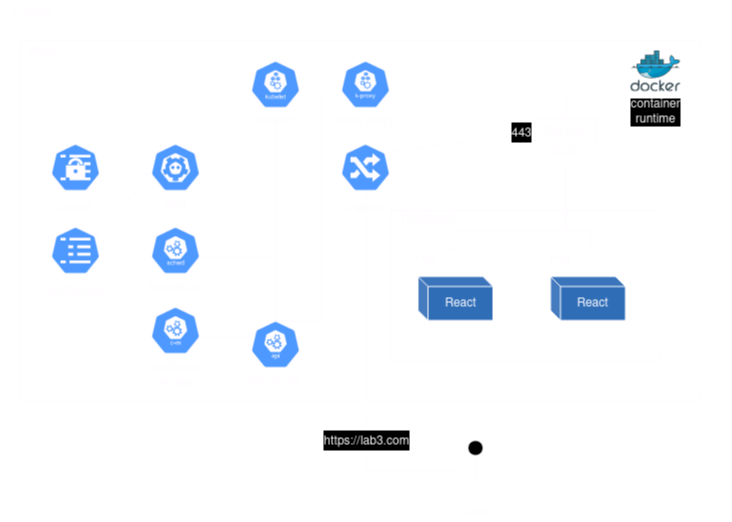

The diagram above was exported from draw.io. Its source (the exported page's mxGraphModel, read from the mxfile embedded in the PNG):
<mxGraphModel dx="952" dy="686" grid="1" gridSize="10" guides="1" tooltips="1" connect="1" arrows="1" fold="1" page="1" pageScale="1" pageWidth="850" pageHeight="1100" background="none" math="0" shadow="0">
  <root>
    <mxCell id="0" />
    <mxCell id="1" parent="0" />
    <mxCell id="nVJ1xatCBB1Ekzz1yQBR-30" value="Node" style="rounded=0;whiteSpace=wrap;html=1;fillColor=none;container=0;metaEdit=0;movableLabel=0;noLabel=0;" vertex="1" parent="1">
      <mxGeometry x="40" y="150" width="680" height="360" as="geometry">
        <mxPoint x="-318" y="-169" as="offset" />
      </mxGeometry>
    </mxCell>
    <mxCell id="nVJ1xatCBB1Ekzz1yQBR-31" value="&lt;div&gt;Cluster&lt;/div&gt;" style="rounded=0;whiteSpace=wrap;html=1;fillColor=none;dashed=1;comic=0;movableLabel=0;movable=1;resizable=1;rotatable=1;deletable=1;editable=1;locked=0;connectable=1;" vertex="1" parent="1">
      <mxGeometry x="20" y="110" width="730" height="410" as="geometry">
        <mxPoint x="-333" y="-194" as="offset" />
      </mxGeometry>
    </mxCell>
    <mxCell id="nVJ1xatCBB1Ekzz1yQBR-29" value="Replicaset" style="rounded=0;whiteSpace=wrap;html=1;fillColor=none;movableLabel=1;" vertex="1" parent="1">
      <mxGeometry x="410" y="320" width="270" height="150" as="geometry">
        <mxPoint x="-96" y="-66" as="offset" />
      </mxGeometry>
    </mxCell>
    <mxCell id="nVJ1xatCBB1Ekzz1yQBR-33" value="User" style="shape=umlActor;verticalLabelPosition=bottom;verticalAlign=top;html=1;outlineConnect=0;" vertex="1" parent="1">
      <mxGeometry x="480" y="550" width="30" height="60" as="geometry" />
    </mxCell>
    <mxCell id="nVJ1xatCBB1Ekzz1yQBR-34" value="Pod" style="rounded=1;whiteSpace=wrap;html=1;arcSize=12;movableLabel=1;fillColor=none;dashed=1;" vertex="1" parent="1">
      <mxGeometry x="425" y="360" width="100" height="90" as="geometry">
        <mxPoint x="-30" y="-36" as="offset" />
      </mxGeometry>
    </mxCell>
    <mxCell id="nVJ1xatCBB1Ekzz1yQBR-35" value="React" style="shape=cube;whiteSpace=wrap;html=1;boundedLbl=1;backgroundOutline=1;darkOpacity=0.05;darkOpacity2=0.1;size=10;movableLabel=1;fillColor=#62a0ea;strokeColor=#000000;" vertex="1" parent="1">
      <mxGeometry x="437.5" y="386" width="75" height="44" as="geometry" />
    </mxCell>
    <mxCell id="nVJ1xatCBB1Ekzz1yQBR-36" value="&lt;div&gt;container&lt;/div&gt;&lt;div&gt;runtime&lt;br&gt;&lt;/div&gt;" style="image;sketch=0;aspect=fixed;html=1;points=[];align=center;fontSize=12;image=img/lib/mscae/Docker.svg;" vertex="1" parent="1">
      <mxGeometry x="650" y="160" width="50" height="41" as="geometry" />
    </mxCell>
    <mxCell id="nVJ1xatCBB1Ekzz1yQBR-37" value="kubelet" style="sketch=0;html=1;dashed=0;whitespace=wrap;fillColor=#2875E2;strokeColor=default;points=[[0.005,0.63,0],[0.1,0.2,0],[0.9,0.2,0],[0.5,0,0],[0.995,0.63,0],[0.72,0.99,0],[0.5,1,0],[0.28,0.99,0]];verticalLabelPosition=bottom;align=center;verticalAlign=top;shape=mxgraph.kubernetes.icon;prIcon=kubelet" vertex="1" parent="1">
      <mxGeometry x="270" y="170" width="50" height="48" as="geometry" />
    </mxCell>
    <mxCell id="nVJ1xatCBB1Ekzz1yQBR-38" value="kube proxy" style="sketch=0;html=1;dashed=0;whitespace=wrap;fillColor=#2875E2;strokeColor=default;points=[[0.005,0.63,0],[0.1,0.2,0],[0.9,0.2,0],[0.5,0,0],[0.995,0.63,0],[0.72,0.99,0],[0.5,1,0],[0.28,0.99,0]];verticalLabelPosition=bottom;align=center;verticalAlign=top;shape=mxgraph.kubernetes.icon;prIcon=k_proxy" vertex="1" parent="1">
      <mxGeometry x="360" y="170" width="50" height="48" as="geometry" />
    </mxCell>
    <mxCell id="nVJ1xatCBB1Ekzz1yQBR-39" value="api server" style="sketch=0;html=1;dashed=0;whitespace=wrap;fillColor=#2875E2;strokeColor=default;points=[[0.005,0.63,0],[0.1,0.2,0],[0.9,0.2,0],[0.5,0,0],[0.995,0.63,0],[0.72,0.99,0],[0.5,1,0],[0.28,0.99,0]];verticalLabelPosition=bottom;align=center;verticalAlign=top;shape=mxgraph.kubernetes.icon;prIcon=api" vertex="1" parent="1">
      <mxGeometry x="270" y="430" width="50" height="48" as="geometry" />
    </mxCell>
    <mxCell id="nVJ1xatCBB1Ekzz1yQBR-40" value="etcd" style="sketch=0;html=1;dashed=0;whitespace=wrap;fillColor=#2875E2;strokeColor=default;points=[[0.005,0.63,0],[0.1,0.2,0],[0.9,0.2,0],[0.5,0,0],[0.995,0.63,0],[0.72,0.99,0],[0.5,1,0],[0.28,0.99,0]];verticalLabelPosition=bottom;align=center;verticalAlign=top;shape=mxgraph.kubernetes.icon;prIcon=etcd" vertex="1" parent="1">
      <mxGeometry x="170" y="253" width="50" height="48" as="geometry" />
    </mxCell>
    <mxCell id="nVJ1xatCBB1Ekzz1yQBR-41" value="scheduler" style="sketch=0;html=1;dashed=0;whitespace=wrap;fillColor=#2875E2;strokeColor=default;points=[[0.005,0.63,0],[0.1,0.2,0],[0.9,0.2,0],[0.5,0,0],[0.995,0.63,0],[0.72,0.99,0],[0.5,1,0],[0.28,0.99,0]];verticalLabelPosition=bottom;align=center;verticalAlign=top;shape=mxgraph.kubernetes.icon;prIcon=sched" vertex="1" parent="1">
      <mxGeometry x="170" y="336" width="50" height="48" as="geometry" />
    </mxCell>
    <mxCell id="nVJ1xatCBB1Ekzz1yQBR-42" value="&lt;div&gt;controller&lt;/div&gt;&lt;div&gt;manager&lt;br&gt;&lt;/div&gt;" style="sketch=0;html=1;dashed=0;whitespace=wrap;fillColor=#2875E2;strokeColor=default;points=[[0.005,0.63,0],[0.1,0.2,0],[0.9,0.2,0],[0.5,0,0],[0.995,0.63,0],[0.72,0.99,0],[0.5,1,0],[0.28,0.99,0]];verticalLabelPosition=bottom;align=center;verticalAlign=top;shape=mxgraph.kubernetes.icon;prIcon=c_m" vertex="1" parent="1">
      <mxGeometry x="170" y="416" width="50" height="48" as="geometry" />
    </mxCell>
    <mxCell id="nVJ1xatCBB1Ekzz1yQBR-44" style="edgeStyle=orthogonalEdgeStyle;rounded=0;orthogonalLoop=1;jettySize=auto;html=1;exitX=0.005;exitY=0.63;exitDx=0;exitDy=0;exitPerimeter=0;entryX=0.995;entryY=0.63;entryDx=0;entryDy=0;entryPerimeter=0;anchorPointDirection=1;startFill=1;strokeColor=default;endArrow=none;endFill=0;" edge="1" parent="1" source="nVJ1xatCBB1Ekzz1yQBR-39" target="nVJ1xatCBB1Ekzz1yQBR-42">
      <mxGeometry relative="1" as="geometry">
        <Array as="points">
          <mxPoint x="270" y="446" />
        </Array>
      </mxGeometry>
    </mxCell>
    <mxCell id="nVJ1xatCBB1Ekzz1yQBR-45" style="edgeStyle=orthogonalEdgeStyle;rounded=0;orthogonalLoop=1;jettySize=auto;html=1;exitX=0.5;exitY=0;exitDx=0;exitDy=0;exitPerimeter=0;entryX=0.995;entryY=0.63;entryDx=0;entryDy=0;entryPerimeter=0;endArrow=none;endFill=0;" edge="1" parent="1" source="nVJ1xatCBB1Ekzz1yQBR-39" target="nVJ1xatCBB1Ekzz1yQBR-41">
      <mxGeometry relative="1" as="geometry">
        <Array as="points">
          <mxPoint x="295" y="366" />
        </Array>
      </mxGeometry>
    </mxCell>
    <mxCell id="nVJ1xatCBB1Ekzz1yQBR-46" style="edgeStyle=orthogonalEdgeStyle;rounded=0;orthogonalLoop=1;jettySize=auto;html=1;exitX=0.5;exitY=0;exitDx=0;exitDy=0;exitPerimeter=0;entryX=0.995;entryY=0.63;entryDx=0;entryDy=0;entryPerimeter=0;endArrow=none;endFill=0;" edge="1" parent="1" source="nVJ1xatCBB1Ekzz1yQBR-39" target="nVJ1xatCBB1Ekzz1yQBR-40">
      <mxGeometry relative="1" as="geometry">
        <Array as="points">
          <mxPoint x="295" y="283" />
        </Array>
      </mxGeometry>
    </mxCell>
    <mxCell id="nVJ1xatCBB1Ekzz1yQBR-47" style="edgeStyle=orthogonalEdgeStyle;orthogonalLoop=1;jettySize=auto;html=1;exitX=0.5;exitY=1;exitDx=0;exitDy=0;entryX=0.5;entryY=0;entryDx=0;entryDy=0;endArrow=none;endFill=0;rounded=0;strokeColor=default;" edge="1" parent="1" source="nVJ1xatCBB1Ekzz1yQBR-53" target="nVJ1xatCBB1Ekzz1yQBR-34">
      <mxGeometry relative="1" as="geometry">
        <Array as="points">
          <mxPoint x="585" y="340" />
          <mxPoint x="470" y="340" />
        </Array>
      </mxGeometry>
    </mxCell>
    <mxCell id="nVJ1xatCBB1Ekzz1yQBR-48" value="Service" style="rounded=0;whiteSpace=wrap;html=1;fillColor=none;" vertex="1" parent="1">
      <mxGeometry x="555" y="228" width="60" height="25" as="geometry" />
    </mxCell>
    <mxCell id="nVJ1xatCBB1Ekzz1yQBR-49" style="edgeStyle=orthogonalEdgeStyle;rounded=0;orthogonalLoop=1;jettySize=auto;html=1;exitX=0.5;exitY=0;exitDx=0;exitDy=0;exitPerimeter=0;entryX=0.5;entryY=1;entryDx=0;entryDy=0;entryPerimeter=0;endArrow=none;endFill=0;" edge="1" parent="1" source="nVJ1xatCBB1Ekzz1yQBR-39" target="nVJ1xatCBB1Ekzz1yQBR-37">
      <mxGeometry relative="1" as="geometry" />
    </mxCell>
    <mxCell id="nVJ1xatCBB1Ekzz1yQBR-50" style="edgeStyle=orthogonalEdgeStyle;rounded=0;orthogonalLoop=1;jettySize=auto;html=1;entryX=0.005;entryY=0.63;entryDx=0;entryDy=0;entryPerimeter=0;endArrow=none;endFill=0;exitX=0.5;exitY=0;exitDx=0;exitDy=0;exitPerimeter=0;" edge="1" parent="1" source="nVJ1xatCBB1Ekzz1yQBR-39" target="nVJ1xatCBB1Ekzz1yQBR-38">
      <mxGeometry relative="1" as="geometry">
        <mxPoint x="405" y="420" as="sourcePoint" />
        <Array as="points">
          <mxPoint x="340" y="430" />
          <mxPoint x="340" y="200" />
        </Array>
      </mxGeometry>
    </mxCell>
    <mxCell id="nVJ1xatCBB1Ekzz1yQBR-51" value="" style="edgeStyle=orthogonalEdgeStyle;rounded=0;orthogonalLoop=1;jettySize=auto;html=1;exitX=0.995;exitY=0.63;exitDx=0;exitDy=0;exitPerimeter=0;entryX=0.5;entryY=0;entryDx=0;entryDy=0;endArrow=none;endFill=0;" edge="1" parent="1" source="nVJ1xatCBB1Ekzz1yQBR-38" target="nVJ1xatCBB1Ekzz1yQBR-48">
      <mxGeometry relative="1" as="geometry">
        <mxPoint x="560" y="220" as="sourcePoint" />
        <mxPoint x="585" y="287" as="targetPoint" />
      </mxGeometry>
    </mxCell>
    <mxCell id="nVJ1xatCBB1Ekzz1yQBR-52" style="edgeStyle=orthogonalEdgeStyle;rounded=0;orthogonalLoop=1;jettySize=auto;html=1;exitX=0.5;exitY=1;exitDx=0;exitDy=0;entryX=0.5;entryY=0;entryDx=0;entryDy=0;endArrow=none;endFill=0;" edge="1" parent="1" source="nVJ1xatCBB1Ekzz1yQBR-53" target="nVJ1xatCBB1Ekzz1yQBR-55">
      <mxGeometry relative="1" as="geometry">
        <Array as="points">
          <mxPoint x="585" y="340" />
          <mxPoint x="610" y="340" />
        </Array>
      </mxGeometry>
    </mxCell>
    <mxCell id="nVJ1xatCBB1Ekzz1yQBR-53" value="&lt;div&gt;3000&lt;/div&gt;" style="text;html=1;strokeColor=none;fillColor=none;align=center;verticalAlign=middle;whiteSpace=wrap;rounded=0;" vertex="1" parent="1">
      <mxGeometry x="570" y="253" width="30" height="20" as="geometry" />
    </mxCell>
    <mxCell id="nVJ1xatCBB1Ekzz1yQBR-54" value="" style="edgeStyle=orthogonalEdgeStyle;rounded=0;orthogonalLoop=1;jettySize=auto;html=1;entryX=0.5;entryY=1;entryDx=0;entryDy=0;endArrow=none;endFill=0;entryPerimeter=0;" edge="1" parent="1" source="nVJ1xatCBB1Ekzz1yQBR-33" target="nVJ1xatCBB1Ekzz1yQBR-63">
      <mxGeometry relative="1" as="geometry">
        <Array as="points">
          <mxPoint x="385" y="580" />
        </Array>
        <mxPoint x="480" y="580" as="sourcePoint" />
        <mxPoint x="444" y="521" as="targetPoint" />
      </mxGeometry>
    </mxCell>
    <mxCell id="nVJ1xatCBB1Ekzz1yQBR-64" value="&lt;font style=&quot;font-size: 12px;&quot;&gt;https://lab3.com&lt;/font&gt;" style="edgeLabel;html=1;align=center;verticalAlign=middle;resizable=0;points=[];fontSize=16;" vertex="1" connectable="0" parent="nVJ1xatCBB1Ekzz1yQBR-54">
      <mxGeometry x="-0.699" y="2" relative="1" as="geometry">
        <mxPoint x="-38" y="-32" as="offset" />
      </mxGeometry>
    </mxCell>
    <mxCell id="nVJ1xatCBB1Ekzz1yQBR-55" value="Pod" style="rounded=1;whiteSpace=wrap;html=1;arcSize=12;movableLabel=1;fillColor=none;dashed=1;" vertex="1" parent="1">
      <mxGeometry x="560" y="360" width="100" height="90" as="geometry">
        <mxPoint x="-30" y="-36" as="offset" />
      </mxGeometry>
    </mxCell>
    <mxCell id="nVJ1xatCBB1Ekzz1yQBR-56" value="React" style="shape=cube;whiteSpace=wrap;html=1;boundedLbl=1;backgroundOutline=1;darkOpacity=0.05;darkOpacity2=0.1;size=10;movableLabel=1;fillColor=#62a0ea;strokeColor=#000000;" vertex="1" parent="1">
      <mxGeometry x="570" y="386" width="75" height="44" as="geometry" />
    </mxCell>
    <mxCell id="nVJ1xatCBB1Ekzz1yQBR-57" value="&lt;font style=&quot;font-size: 12px;&quot;&gt;secret&lt;/font&gt;" style="sketch=0;html=1;dashed=0;whitespace=wrap;fillColor=#2875E2;strokeColor=#000000;points=[[0.005,0.63,0],[0.1,0.2,0],[0.9,0.2,0],[0.5,0,0],[0.995,0.63,0],[0.72,0.99,0],[0.5,1,0],[0.28,0.99,0]];verticalLabelPosition=bottom;align=center;verticalAlign=top;shape=mxgraph.kubernetes.icon;prIcon=secret;fontSize=16;" vertex="1" parent="1">
      <mxGeometry x="70" y="253" width="50" height="48" as="geometry" />
    </mxCell>
    <mxCell id="nVJ1xatCBB1Ekzz1yQBR-58" value="&lt;font style=&quot;font-size: 12px;&quot;&gt;configMap&lt;/font&gt;" style="sketch=0;html=1;dashed=0;whitespace=wrap;fillColor=#2875E2;strokeColor=#000000;points=[[0.005,0.63,0],[0.1,0.2,0],[0.9,0.2,0],[0.5,0,0],[0.995,0.63,0],[0.72,0.99,0],[0.5,1,0],[0.28,0.99,0]];verticalLabelPosition=bottom;align=center;verticalAlign=top;shape=mxgraph.kubernetes.icon;prIcon=cm;fontSize=16;" vertex="1" parent="1">
      <mxGeometry x="70" y="336" width="50" height="48" as="geometry" />
    </mxCell>
    <mxCell id="nVJ1xatCBB1Ekzz1yQBR-61" style="edgeStyle=none;curved=1;rounded=0;orthogonalLoop=1;jettySize=auto;html=1;exitX=0.005;exitY=0.63;exitDx=0;exitDy=0;exitPerimeter=0;entryX=0.995;entryY=0.63;entryDx=0;entryDy=0;entryPerimeter=0;fontSize=12;startSize=8;endSize=8;endArrow=none;endFill=0;" edge="1" parent="1" source="nVJ1xatCBB1Ekzz1yQBR-40" target="nVJ1xatCBB1Ekzz1yQBR-57">
      <mxGeometry relative="1" as="geometry" />
    </mxCell>
    <mxCell id="nVJ1xatCBB1Ekzz1yQBR-62" style="edgeStyle=none;curved=1;rounded=0;orthogonalLoop=1;jettySize=auto;html=1;exitX=0.005;exitY=0.63;exitDx=0;exitDy=0;exitPerimeter=0;entryX=0.9;entryY=0.2;entryDx=0;entryDy=0;entryPerimeter=0;fontSize=12;startSize=8;endSize=8;endArrow=none;endFill=0;" edge="1" parent="1" source="nVJ1xatCBB1Ekzz1yQBR-40" target="nVJ1xatCBB1Ekzz1yQBR-58">
      <mxGeometry relative="1" as="geometry" />
    </mxCell>
    <mxCell id="nVJ1xatCBB1Ekzz1yQBR-65" style="edgeStyle=none;curved=1;rounded=0;orthogonalLoop=1;jettySize=auto;html=1;exitX=0.9;exitY=0.2;exitDx=0;exitDy=0;exitPerimeter=0;entryX=0;entryY=0.5;entryDx=0;entryDy=0;fontSize=12;startSize=8;endSize=8;endArrow=none;endFill=0;" edge="1" parent="1" source="nVJ1xatCBB1Ekzz1yQBR-63" target="nVJ1xatCBB1Ekzz1yQBR-48">
      <mxGeometry relative="1" as="geometry" />
    </mxCell>
    <mxCell id="nVJ1xatCBB1Ekzz1yQBR-66" value="&lt;font style=&quot;font-size: 12px;&quot;&gt;443&lt;/font&gt;" style="edgeLabel;html=1;align=center;verticalAlign=middle;resizable=0;points=[];fontSize=16;" vertex="1" connectable="0" parent="nVJ1xatCBB1Ekzz1yQBR-65">
      <mxGeometry x="0.4798" relative="1" as="geometry">
        <mxPoint x="24" y="-5" as="offset" />
      </mxGeometry>
    </mxCell>
    <mxCell id="nVJ1xatCBB1Ekzz1yQBR-63" value="&lt;font style=&quot;font-size: 12px;&quot;&gt;Ingress&lt;/font&gt;" style="sketch=0;html=1;dashed=0;whitespace=wrap;fillColor=#2875E2;strokeColor=#000000;points=[[0.005,0.63,0],[0.1,0.2,0],[0.9,0.2,0],[0.5,0,0],[0.995,0.63,0],[0.72,0.99,0],[0.5,1,0],[0.28,0.99,0]];verticalLabelPosition=bottom;align=center;verticalAlign=top;shape=mxgraph.kubernetes.icon;prIcon=ing;fontSize=16;" vertex="1" parent="1">
      <mxGeometry x="360" y="253" width="50" height="48" as="geometry" />
    </mxCell>
  </root>
</mxGraphModel>